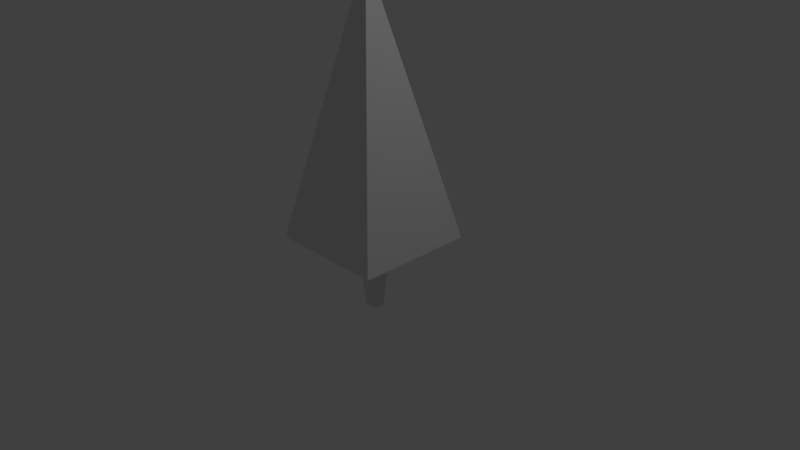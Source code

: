 # Source: Tree.blend  (saved by Blender 2.74.0; exported with 4.5.12 LTS)
import bpy
from mathutils import Matrix  # noqa: F401  (used for matrix-valued properties, if any)

bpy.ops.wm.read_factory_settings(use_empty=True)
scene = bpy.context.scene
scene.name = 'Scene'

# ---- collections
col_collection_1 = bpy.data.collections.new('Collection 1'); scene.collection.children.link(col_collection_1)

# ---- materials (node trees are filled in below, after node groups)
mat_material = bpy.data.materials.new('Material')
mat_material.alpha_threshold = 0.0
mat_material.use_transparent_shadow = False
mat_material.roughness = 0.5
mat_material.line_color = (0.0, 0.0, 0.0, 1.0)

# ---- material node trees

# ---- world
world_world = bpy.data.worlds.new('World'); scene.world = world_world
world_world.color = (0.05088, 0.05088, 0.05088)
world_world.use_sun_shadow = False
world_world.sun_shadow_jitter_overblur = 0.0
world_world.cycles.sampling_method = 'MANUAL'
world_world.cycles.sample_map_resolution = 256

# ---- cameras
cam_camera = bpy.data.cameras.new('Camera')
cam_camera.clip_end = 100.0
cam_camera.lens = 35.0
cam_camera.sensor_width = 32.0
cam_camera.sensor_height = 18.0
cam_camera.ortho_scale = 7.314
cam_camera.dof.focus_distance = 0.0
cam_camera.dof.aperture_fstop = 128.0

# ---- lights
light_lamp = bpy.data.lights.new('Lamp', 'POINT')
light_lamp.transmission_factor = 0.0
light_lamp.cutoff_distance = 30.0
light_lamp.energy = 100.0
light_lamp.shadow_buffer_clip_start = 1.001
light_lamp.shadow_soft_size = 0.1
light_lamp.shadow_maximum_resolution = 0.006
light_lamp.use_absolute_resolution = True
light_lamp.cycles.use_multiple_importance_sampling = False

# ---- meshes
me_cube = bpy.data.meshes.new('Cube')
me_cube.from_pydata([(0.08, 0.08, 0.0), (0.08, -0.08, 0.0), (-0.08, -0.08, 0.0), (-0.08, 0.08, 0.0), (0.15, 0.15, 1.0), (0.15, -0.15, 1.0), (-0.15, -0.15, 1.0), (-0.15, 0.15, 1.0), (0.792, 0.792, 1.0), (0.792, -0.792, 1.0), (-0.792, 0.792, 1.0), (-0.792, -0.792, 1.0), (-2.98e-08, 1.304e-08, 4.5)], [], [(0, 1, 2, 3), (7, 6, 11, 10), (0, 4, 5, 1), (1, 5, 6, 2), (2, 6, 7, 3), (4, 0, 3, 7), (6, 5, 9, 11), (4, 7, 10, 8), (5, 4, 8, 9), (10, 11, 12), (11, 9, 12), (8, 10, 12), (9, 8, 12)])
me_cube.materials.append(mat_material)
me_cube.use_remesh_preserve_volume = False
me_cube.use_remesh_preserve_attributes = False
me_cube.use_mirror_vertex_groups = False
me_cube.update()

# ---- objects
ob_cube = bpy.data.objects.new('Cube', me_cube)
ob_lamp = bpy.data.objects.new('Lamp', light_lamp)
ob_camera = bpy.data.objects.new('Camera', cam_camera)

# ---- transforms, parenting, visibility, modifiers, constraints
ob_cube.location = (-2.98e-08, -1.304e-08, -0.75)
ob_cube.lock_rotations_4d = False
ob_cube.empty_display_type = 'ARROWS'
ob_cube.lineart.crease_threshold = 0.0
ob_lamp.location = (4.076, 1.005, 5.904)
ob_lamp.rotation_euler = (0.6503, 0.05522, 1.866)
ob_lamp.lock_rotations_4d = False
ob_lamp.empty_display_type = 'ARROWS'
ob_lamp.color = (0.0, 0.0, 0.0, 0.0)
ob_lamp.lineart.crease_threshold = 0.0
ob_camera.location = (7.481, -6.508, 5.344)
ob_camera.rotation_euler = (1.109, 0.01082, 0.8149)
ob_camera.lock_rotations_4d = False
ob_camera.empty_display_type = 'ARROWS'
ob_camera.color = (0.0, 0.0, 0.0, 0.0)
ob_camera.display_type = 'WIRE'
ob_camera.lineart.crease_threshold = 0.0

# ---- collection membership
col_collection_1.objects.link(ob_cube)
col_collection_1.objects.link(ob_lamp)
col_collection_1.objects.link(ob_camera)

# ---- scene / render settings (as saved in the file)
scene.camera = ob_camera
scene.frame_start = 1; scene.frame_end = 250; scene.frame_set(1)
scene.render.engine = 'BLENDER_EEVEE_NEXT'
scene.render.resolution_percentage = 50
scene.render.dither_intensity = 0.0
scene.cycles.use_denoising = False
scene.cycles.samples = 10
scene.cycles.sampling_pattern = 'TABULATED_SOBOL'
scene.cycles.light_sampling_threshold = 0.0
scene.cycles.use_adaptive_sampling = False
scene.cycles.use_light_tree = False
scene.cycles.blur_glossy = 0.0
scene.cycles.pixel_filter_type = 'GAUSSIAN'
scene.cycles.sample_clamp_indirect = 0.0
scene.view_settings.view_transform = 'Standard'
bpy.context.view_layer.update()
